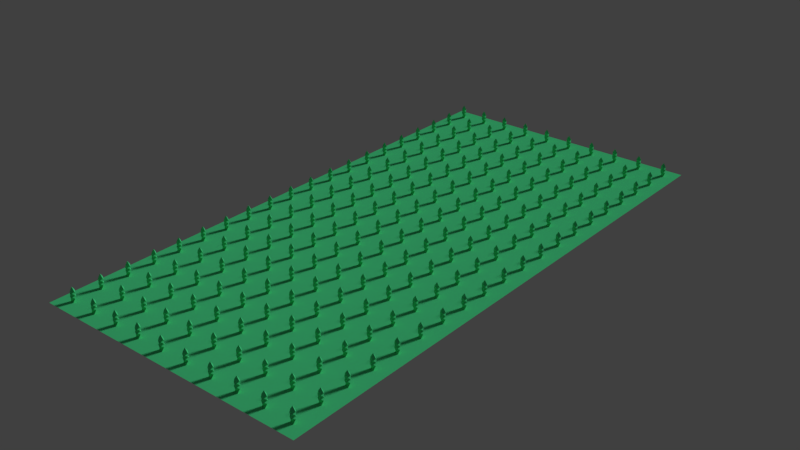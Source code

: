 # Source: schwerbelastungsmap10K.blend  (saved by Blender 2.79.7; exported with 4.5.12 LTS)
import bpy
from mathutils import Matrix  # noqa: F401  (used for matrix-valued properties, if any)

bpy.ops.wm.read_factory_settings(use_empty=True)
scene = bpy.context.scene
scene.name = 'Scene'

# ---- collections
col_collection_1 = bpy.data.collections.new('Collection 1'); scene.collection.children.link(col_collection_1)

# ---- materials (node trees are filled in below, after node groups)
mat_material_001 = bpy.data.materials.new('Material.001')
mat_material_001.alpha_threshold = 0.0
mat_material_001.use_transparent_shadow = False
mat_material_001.diffuse_color = (0.08335, 0.8, 0.3067, 1.0)
mat_material_001.specular_color = (1.0, 0.0, 0.03312)
mat_material_001.roughness = 0.5
mat_material_001.specular_intensity = 1.0

# ---- material node trees

# ---- world
world_world = bpy.data.worlds.new('World'); scene.world = world_world
world_world.color = (0.05088, 0.05088, 0.05088)
world_world.use_sun_shadow = False
world_world.sun_shadow_jitter_overblur = 0.0

# ---- lights
light_sun = bpy.data.lights.new('Sun', 'SUN')
light_sun.transmission_factor = 0.0
light_sun.angle = 0.1993
light_sun.energy = 1.55
light_sun.shadow_buffer_clip_start = 0.5
light_sun.shadow_soft_size = 0.1
light_sun.shadow_cascade_max_distance = 1000.0

# ---- meshes
me_plane_001 = bpy.data.meshes.new('Plane.001')
me_plane_001.from_pydata([(-630.9, -520.5, -2.702), (-542.9, -520.5, -2.702), (-630.9, -432.5, -2.702), (-542.9, -432.5, -2.702), (-592.2, -471.2, -2.702), (-592.2, -481.8, -2.702), (-581.6, -481.8, -2.702), (-581.6, -471.2, -2.702), (-594.3, -477.2, 8.303), (-586.2, -484.0, 8.303), (-579.4, -475.9, 8.303), (-587.5, -469.1, 8.303), (-592.2, -471.2, 13.81), (-592.2, -481.8, 13.81), (-581.6, -481.8, 13.81), (-581.6, -471.2, 13.81), (-594.3, -477.2, 19.31), (-586.2, -484.0, 19.31), (-579.4, -475.9, 19.31), (-587.5, -469.1, 19.31), (-592.2, -471.2, 24.81), (-592.2, -481.8, 24.81), (-581.6, -481.8, 24.81), (-581.6, -471.2, 24.81), (-594.3, -477.2, 30.31), (-586.2, -484.0, 30.31), (-579.4, -475.9, 30.31), (-587.5, -469.1, 30.31), (-586.9, -476.5, 41.95)], [], [(6, 7, 11, 10), (5, 4, 2, 0), (6, 5, 0, 1), (7, 6, 1, 3), (4, 7, 3, 2), (11, 8, 12, 15), (4, 5, 9, 8), (7, 4, 8, 11), (5, 6, 10, 9), (14, 15, 19, 18), (9, 10, 14, 13), (10, 11, 15, 14), (8, 9, 13, 12), (19, 16, 20, 23), (12, 13, 17, 16), (15, 12, 16, 19), (13, 14, 18, 17), (21, 22, 26, 25), (17, 18, 22, 21), (18, 19, 23, 22), (16, 17, 21, 20), (26, 27, 28), (22, 23, 27, 26), (20, 21, 25, 24), (23, 20, 24, 27), (24, 25, 28), (27, 24, 28), (25, 26, 28)])
me_plane_001.materials.append(mat_material_001)
me_plane_001.use_remesh_preserve_volume = False
me_plane_001.use_remesh_preserve_attributes = False
me_plane_001.use_mirror_vertex_groups = False
me_plane_001.update()

# ---- objects
ob_sun = bpy.data.objects.new('Sun', light_sun)
ob_plane = bpy.data.objects.new('Plane', me_plane_001)
ob_spawn_point_0 = bpy.data.objects.new('spawn_point:0', None)
ob_spawn_point_1 = bpy.data.objects.new('spawn_point:1', None)
ob_spawn_point_2 = bpy.data.objects.new('spawn_point:2', None)
ob_spawn_point_3 = bpy.data.objects.new('spawn_point:3', None)
ob_spawn_point_4 = bpy.data.objects.new('spawn_point:4', None)
ob_spawn_point_5 = bpy.data.objects.new('spawn_point:5', None)
ob_spawn_point_6 = bpy.data.objects.new('spawn_point:6', None)

# ---- transforms, parenting, visibility, modifiers, constraints
ob_sun.location = (93.36, 2.884, 143.8)
ob_sun.rotation_euler = (-1.031, 0.3021, -0.1471)
ob_sun.lineart.crease_threshold = 0.0
ob_plane.location = (0.0, 0.0, 0.0)
ob_plane.lineart.crease_threshold = 0.0
_m = ob_plane.modifiers.new('Array', 'ARRAY')
_m.count = 10
_m.constant_offset_displace = (0.0, 0.0, 0.0)
_m = ob_plane.modifiers.new('Array.001', 'ARRAY')
_m.count = 20
_m.constant_offset_displace = (0.0, 0.0, 0.0)
_m.relative_offset_displace = (0.0, 1.0, 0.0)
ob_spawn_point_0.location = (-16.78, 5.975, 0.004894)
ob_spawn_point_0.lineart.crease_threshold = 0.0
ob_spawn_point_1.location = (16.93, -8.269, 0.0235)
ob_spawn_point_1.lineart.crease_threshold = 0.0
ob_spawn_point_2.location = (-2.183, -15.74, 0.007611)
ob_spawn_point_2.lineart.crease_threshold = 0.0
ob_spawn_point_3.location = (21.56, 5.549, 0.007611)
ob_spawn_point_3.lineart.crease_threshold = 0.0
ob_spawn_point_4.location = (-7.231, 19.48, 0.007611)
ob_spawn_point_4.lineart.crease_threshold = 0.0
ob_spawn_point_5.location = (8.624, 16.62, 0.007611)
ob_spawn_point_5.lineart.crease_threshold = 0.0
ob_spawn_point_6.location = (-12.49, -7.87, 0.007611)
ob_spawn_point_6.lineart.crease_threshold = 0.0

# ---- collection membership
col_collection_1.objects.link(ob_sun)
col_collection_1.objects.link(ob_plane)
col_collection_1.objects.link(ob_spawn_point_0)
col_collection_1.objects.link(ob_spawn_point_1)
col_collection_1.objects.link(ob_spawn_point_2)
col_collection_1.objects.link(ob_spawn_point_3)
col_collection_1.objects.link(ob_spawn_point_4)
col_collection_1.objects.link(ob_spawn_point_5)
col_collection_1.objects.link(ob_spawn_point_6)

# ---- scene / render settings (as saved in the file)
scene.frame_start = 1; scene.frame_end = 250; scene.frame_set(1)
scene.render.engine = 'BLENDER_EEVEE_NEXT'
scene.render.resolution_percentage = 50
scene.render.dither_intensity = 0.0
scene.cycles.use_denoising = False
scene.cycles.samples = 128
scene.cycles.sampling_pattern = 'TABULATED_SOBOL'
scene.cycles.use_adaptive_sampling = False
scene.cycles.use_light_tree = False
scene.view_settings.view_transform = 'Standard'
bpy.context.view_layer.update()

# ---- added for rendering (the .blend has no active camera): camera
cam_auto = bpy.data.cameras.new('AutoCamera')
cam_auto.lens = 50.0
cam_auto.sensor_width = 36.0
cam_auto.clip_end = 31974.5
ob_auto_camera = bpy.data.objects.new('AutoCamera', cam_auto)
scene.collection.objects.link(ob_auto_camera)
ob_auto_camera.location = (1631.21, -1826.42, 1477.16)
ob_auto_camera.rotation_euler = (1.09748, -7.21219e-08, 0.694738)
scene.camera = ob_auto_camera
bpy.context.view_layer.update()
